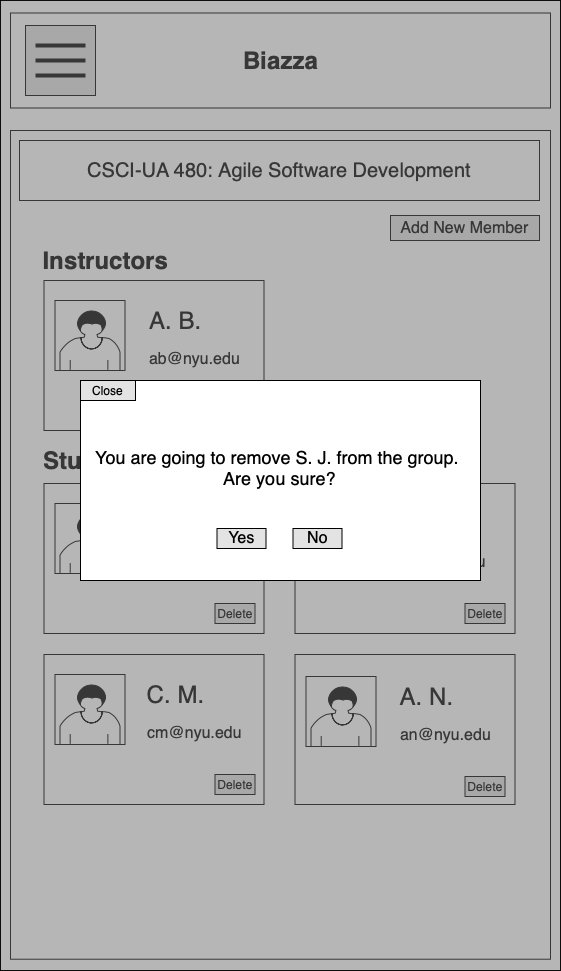

The diagram above was exported from draw.io. Its source (the exported page's mxGraphModel, read from the mxfile embedded in the PNG):
<mxGraphModel dx="1572" dy="1078" grid="1" gridSize="10" guides="1" tooltips="1" connect="1" arrows="1" fold="1" page="1" pageScale="1" pageWidth="850" pageHeight="1100" math="0" shadow="0">
  <root>
    <mxCell id="rx63in1qBJyFRPiEgEae-0" />
    <mxCell id="rx63in1qBJyFRPiEgEae-1" parent="rx63in1qBJyFRPiEgEae-0" />
    <mxCell id="GF_AmOAX-wkx30GP7EnI-0" value="" style="rounded=0;whiteSpace=wrap;html=1;" vertex="1" parent="rx63in1qBJyFRPiEgEae-1">
      <mxGeometry x="170" y="50" width="560" height="970" as="geometry" />
    </mxCell>
    <mxCell id="GF_AmOAX-wkx30GP7EnI-1" value="" style="rounded=0;whiteSpace=wrap;html=1;" vertex="1" parent="rx63in1qBJyFRPiEgEae-1">
      <mxGeometry x="180" y="180" width="540" height="828.72" as="geometry" />
    </mxCell>
    <mxCell id="rx63in1qBJyFRPiEgEae-4" value="Members" style="text;strokeColor=none;fillColor=none;html=1;fontSize=24;fontStyle=1;verticalAlign=middle;align=center;" parent="rx63in1qBJyFRPiEgEae-1" vertex="1">
      <mxGeometry x="400" y="100" width="100" height="40" as="geometry" />
    </mxCell>
    <mxCell id="rx63in1qBJyFRPiEgEae-5" value="" style="whiteSpace=wrap;html=1;aspect=fixed;" parent="rx63in1qBJyFRPiEgEae-1" vertex="1">
      <mxGeometry x="195" y="85" width="70" height="70" as="geometry" />
    </mxCell>
    <mxCell id="rx63in1qBJyFRPiEgEae-6" value="" style="line;strokeWidth=4;html=1;perimeter=backbonePerimeter;points=[];outlineConnect=0;" parent="rx63in1qBJyFRPiEgEae-1" vertex="1">
      <mxGeometry x="205" y="100" width="50" height="10" as="geometry" />
    </mxCell>
    <mxCell id="rx63in1qBJyFRPiEgEae-7" value="" style="line;strokeWidth=4;html=1;perimeter=backbonePerimeter;points=[];outlineConnect=0;" parent="rx63in1qBJyFRPiEgEae-1" vertex="1">
      <mxGeometry x="205" y="115" width="50" height="10" as="geometry" />
    </mxCell>
    <mxCell id="rx63in1qBJyFRPiEgEae-8" value="" style="line;strokeWidth=4;html=1;perimeter=backbonePerimeter;points=[];outlineConnect=0;" parent="rx63in1qBJyFRPiEgEae-1" vertex="1">
      <mxGeometry x="205" y="130" width="50" height="10" as="geometry" />
    </mxCell>
    <mxCell id="rx63in1qBJyFRPiEgEae-10" value="Instructors" style="text;strokeColor=none;fillColor=none;html=1;fontSize=24;fontStyle=1;verticalAlign=middle;align=center;" parent="rx63in1qBJyFRPiEgEae-1" vertex="1">
      <mxGeometry x="220" y="210" width="100" height="40" as="geometry" />
    </mxCell>
    <mxCell id="rx63in1qBJyFRPiEgEae-18" value="&lt;span style=&quot;font-weight: normal&quot;&gt;S. J.&lt;/span&gt;" style="text;strokeColor=none;fillColor=none;html=1;fontSize=24;fontStyle=1;verticalAlign=middle;align=center;" parent="rx63in1qBJyFRPiEgEae-1" vertex="1">
      <mxGeometry x="290" y="530" width="100" height="40" as="geometry" />
    </mxCell>
    <mxCell id="rx63in1qBJyFRPiEgEae-19" value="&lt;span style=&quot;font-weight: normal&quot;&gt;&lt;font style=&quot;font-size: 16px&quot;&gt;sj@nyu.edu&lt;/font&gt;&lt;/span&gt;" style="text;strokeColor=none;fillColor=none;html=1;fontSize=24;fontStyle=1;verticalAlign=middle;align=center;" parent="rx63in1qBJyFRPiEgEae-1" vertex="1">
      <mxGeometry x="309" y="565" width="100" height="40" as="geometry" />
    </mxCell>
    <mxCell id="rx63in1qBJyFRPiEgEae-21" value="" style="rounded=0;whiteSpace=wrap;html=1;" parent="rx63in1qBJyFRPiEgEae-1" vertex="1">
      <mxGeometry x="471" y="530" width="70" height="70" as="geometry" />
    </mxCell>
    <mxCell id="rx63in1qBJyFRPiEgEae-22" value="&lt;span style=&quot;font-weight: normal&quot;&gt;A. N.&lt;/span&gt;" style="text;strokeColor=none;fillColor=none;html=1;fontSize=24;fontStyle=1;verticalAlign=middle;align=center;" parent="rx63in1qBJyFRPiEgEae-1" vertex="1">
      <mxGeometry x="541" y="530" width="100" height="40" as="geometry" />
    </mxCell>
    <mxCell id="rx63in1qBJyFRPiEgEae-23" value="&lt;span style=&quot;font-weight: normal&quot;&gt;&lt;font style=&quot;font-size: 16px&quot;&gt;an@nyu.edu&lt;/font&gt;&lt;/span&gt;" style="text;strokeColor=none;fillColor=none;html=1;fontSize=24;fontStyle=1;verticalAlign=middle;align=center;" parent="rx63in1qBJyFRPiEgEae-1" vertex="1">
      <mxGeometry x="560" y="565" width="100" height="40" as="geometry" />
    </mxCell>
    <mxCell id="rx63in1qBJyFRPiEgEae-25" value="" style="rounded=0;whiteSpace=wrap;html=1;" parent="rx63in1qBJyFRPiEgEae-1" vertex="1">
      <mxGeometry x="220" y="720" width="70" height="70" as="geometry" />
    </mxCell>
    <mxCell id="rx63in1qBJyFRPiEgEae-26" value="&lt;span style=&quot;font-weight: normal&quot;&gt;C. M.&lt;/span&gt;" style="text;strokeColor=none;fillColor=none;html=1;fontSize=24;fontStyle=1;verticalAlign=middle;align=center;" parent="rx63in1qBJyFRPiEgEae-1" vertex="1">
      <mxGeometry x="290" y="720" width="100" height="40" as="geometry" />
    </mxCell>
    <mxCell id="rx63in1qBJyFRPiEgEae-27" value="&lt;span style=&quot;font-weight: normal&quot;&gt;&lt;font style=&quot;font-size: 16px&quot;&gt;cm@nyu.edu&lt;/font&gt;&lt;/span&gt;" style="text;strokeColor=none;fillColor=none;html=1;fontSize=24;fontStyle=1;verticalAlign=middle;align=center;" parent="rx63in1qBJyFRPiEgEae-1" vertex="1">
      <mxGeometry x="309" y="755" width="100" height="40" as="geometry" />
    </mxCell>
    <mxCell id="rx63in1qBJyFRPiEgEae-29" value="" style="rounded=0;whiteSpace=wrap;html=1;" parent="rx63in1qBJyFRPiEgEae-1" vertex="1">
      <mxGeometry x="471" y="720" width="70" height="70" as="geometry" />
    </mxCell>
    <mxCell id="rx63in1qBJyFRPiEgEae-30" value="&lt;span style=&quot;font-weight: normal&quot;&gt;J. L.&lt;/span&gt;" style="text;strokeColor=none;fillColor=none;html=1;fontSize=24;fontStyle=1;verticalAlign=middle;align=center;" parent="rx63in1qBJyFRPiEgEae-1" vertex="1">
      <mxGeometry x="541" y="720" width="100" height="40" as="geometry" />
    </mxCell>
    <mxCell id="rx63in1qBJyFRPiEgEae-31" value="&lt;span style=&quot;font-weight: normal&quot;&gt;&lt;font style=&quot;font-size: 16px&quot;&gt;jl@nyu.edu&lt;/font&gt;&lt;/span&gt;" style="text;strokeColor=none;fillColor=none;html=1;fontSize=24;fontStyle=1;verticalAlign=middle;align=center;" parent="rx63in1qBJyFRPiEgEae-1" vertex="1">
      <mxGeometry x="560" y="755" width="100" height="40" as="geometry" />
    </mxCell>
    <mxCell id="rx63in1qBJyFRPiEgEae-32" value="" style="rounded=0;whiteSpace=wrap;html=1;shadow=0;labelBackgroundColor=#ffffff;fillColor=#FFFFFF;" parent="rx63in1qBJyFRPiEgEae-1" vertex="1">
      <mxGeometry x="560" y="205" width="149" height="25" as="geometry" />
    </mxCell>
    <mxCell id="rx63in1qBJyFRPiEgEae-33" value="&lt;font style=&quot;font-size: 16px&quot;&gt;Add New Member&lt;/font&gt;" style="text;html=1;strokeColor=none;fillColor=none;align=center;verticalAlign=middle;whiteSpace=wrap;rounded=0;shadow=0;labelBackgroundColor=#ffffff;" parent="rx63in1qBJyFRPiEgEae-1" vertex="1">
      <mxGeometry x="564.5" y="210" width="140" height="20" as="geometry" />
    </mxCell>
    <mxCell id="rx63in1qBJyFRPiEgEae-34" value="Delete" style="rounded=0;whiteSpace=wrap;html=1;shadow=0;labelBackgroundColor=#ffffff;fillColor=#FFFFFF;" parent="rx63in1qBJyFRPiEgEae-1" vertex="1">
      <mxGeometry x="380" y="630" width="40" height="20" as="geometry" />
    </mxCell>
    <mxCell id="rx63in1qBJyFRPiEgEae-35" value="Delete" style="rounded=0;whiteSpace=wrap;html=1;shadow=0;labelBackgroundColor=#ffffff;fillColor=#FFFFFF;" parent="rx63in1qBJyFRPiEgEae-1" vertex="1">
      <mxGeometry x="630" y="630" width="40" height="20" as="geometry" />
    </mxCell>
    <mxCell id="rx63in1qBJyFRPiEgEae-36" value="Delete" style="rounded=0;whiteSpace=wrap;html=1;shadow=0;labelBackgroundColor=#ffffff;fillColor=#FFFFFF;" parent="rx63in1qBJyFRPiEgEae-1" vertex="1">
      <mxGeometry x="380" y="820" width="40" height="20" as="geometry" />
    </mxCell>
    <mxCell id="rx63in1qBJyFRPiEgEae-37" value="Delete" style="rounded=0;whiteSpace=wrap;html=1;shadow=0;labelBackgroundColor=#ffffff;fillColor=#FFFFFF;" parent="rx63in1qBJyFRPiEgEae-1" vertex="1">
      <mxGeometry x="630" y="820" width="40" height="20" as="geometry" />
    </mxCell>
    <mxCell id="psWt8hHWlXsHllcRpDH6-1" value="Close" style="rounded=0;whiteSpace=wrap;html=1;shadow=0;labelBackgroundColor=#ffffff;fillColor=#FFFFFF;" parent="rx63in1qBJyFRPiEgEae-1" vertex="1">
      <mxGeometry x="300" y="470" width="50" height="20" as="geometry" />
    </mxCell>
    <mxCell id="psWt8hHWlXsHllcRpDH6-3" value="&lt;font style=&quot;font-size: 14px&quot;&gt;You are going to remove S. J. from the group. &lt;br&gt;Are you sure?&lt;/font&gt;" style="text;html=1;strokeColor=none;fillColor=none;align=center;verticalAlign=middle;whiteSpace=wrap;rounded=0;shadow=0;labelBackgroundColor=#ffffff;" parent="rx63in1qBJyFRPiEgEae-1" vertex="1">
      <mxGeometry x="300" y="510" width="310" height="80" as="geometry" />
    </mxCell>
    <mxCell id="psWt8hHWlXsHllcRpDH6-4" value="Yes" style="rounded=0;whiteSpace=wrap;html=1;shadow=0;labelBackgroundColor=#ffffff;fillColor=#FFFFFF;" parent="rx63in1qBJyFRPiEgEae-1" vertex="1">
      <mxGeometry x="390" y="610" width="49" height="20" as="geometry" />
    </mxCell>
    <mxCell id="psWt8hHWlXsHllcRpDH6-5" value="No" style="rounded=0;whiteSpace=wrap;html=1;shadow=0;labelBackgroundColor=#ffffff;fillColor=#FFFFFF;" parent="rx63in1qBJyFRPiEgEae-1" vertex="1">
      <mxGeometry x="460" y="610" width="49" height="20" as="geometry" />
    </mxCell>
    <mxCell id="bSVxUtc96WPCS2GWFHV5-1" value="" style="rounded=0;whiteSpace=wrap;html=1;" vertex="1" parent="rx63in1qBJyFRPiEgEae-1">
      <mxGeometry x="180" y="62.5" width="540" height="95" as="geometry" />
    </mxCell>
    <mxCell id="bSVxUtc96WPCS2GWFHV5-2" value="Biazza" style="text;strokeColor=none;fillColor=none;html=1;fontSize=24;fontStyle=1;verticalAlign=middle;align=center;" vertex="1" parent="rx63in1qBJyFRPiEgEae-1">
      <mxGeometry x="400" y="90" width="100" height="40" as="geometry" />
    </mxCell>
    <mxCell id="bSVxUtc96WPCS2GWFHV5-3" value="" style="whiteSpace=wrap;html=1;aspect=fixed;fillColor=#E3E3E3;labelBackgroundColor=none;" vertex="1" parent="rx63in1qBJyFRPiEgEae-1">
      <mxGeometry x="195" y="75" width="70" height="70" as="geometry" />
    </mxCell>
    <mxCell id="bSVxUtc96WPCS2GWFHV5-4" value="" style="line;strokeWidth=4;html=1;perimeter=backbonePerimeter;points=[];outlineConnect=0;" vertex="1" parent="rx63in1qBJyFRPiEgEae-1">
      <mxGeometry x="205" y="90" width="50" height="10" as="geometry" />
    </mxCell>
    <mxCell id="bSVxUtc96WPCS2GWFHV5-5" value="" style="line;strokeWidth=4;html=1;perimeter=backbonePerimeter;points=[];outlineConnect=0;" vertex="1" parent="rx63in1qBJyFRPiEgEae-1">
      <mxGeometry x="205" y="105" width="50" height="10" as="geometry" />
    </mxCell>
    <mxCell id="bSVxUtc96WPCS2GWFHV5-6" value="" style="line;strokeWidth=4;html=1;perimeter=backbonePerimeter;points=[];outlineConnect=0;" vertex="1" parent="rx63in1qBJyFRPiEgEae-1">
      <mxGeometry x="205" y="120" width="50" height="10" as="geometry" />
    </mxCell>
    <mxCell id="bSVxUtc96WPCS2GWFHV5-8" value="Instructors" style="text;strokeColor=none;fillColor=none;html=1;fontSize=24;fontStyle=1;verticalAlign=middle;align=center;" vertex="1" parent="rx63in1qBJyFRPiEgEae-1">
      <mxGeometry x="224.5" y="290" width="100" height="40" as="geometry" />
    </mxCell>
    <mxCell id="bSVxUtc96WPCS2GWFHV5-9" value="Students" style="text;strokeColor=none;fillColor=none;html=1;fontSize=24;fontStyle=1;verticalAlign=middle;align=center;" vertex="1" parent="rx63in1qBJyFRPiEgEae-1">
      <mxGeometry x="213.5" y="500" width="100" height="20" as="geometry" />
    </mxCell>
    <mxCell id="bSVxUtc96WPCS2GWFHV5-10" value="" style="rounded=0;whiteSpace=wrap;html=1;" vertex="1" parent="rx63in1qBJyFRPiEgEae-1">
      <mxGeometry x="213.5" y="330" width="220" height="150" as="geometry" />
    </mxCell>
    <mxCell id="bSVxUtc96WPCS2GWFHV5-11" value="" style="rounded=0;whiteSpace=wrap;html=1;" vertex="1" parent="rx63in1qBJyFRPiEgEae-1">
      <mxGeometry x="224.5" y="350" width="70" height="70" as="geometry" />
    </mxCell>
    <mxCell id="bSVxUtc96WPCS2GWFHV5-12" value="&lt;span style=&quot;font-weight: normal&quot;&gt;A. B.&lt;/span&gt;" style="text;strokeColor=none;fillColor=none;html=1;fontSize=24;fontStyle=1;verticalAlign=middle;align=center;" vertex="1" parent="rx63in1qBJyFRPiEgEae-1">
      <mxGeometry x="294.5" y="350" width="100" height="40" as="geometry" />
    </mxCell>
    <mxCell id="bSVxUtc96WPCS2GWFHV5-13" value="&lt;span style=&quot;font-weight: normal&quot;&gt;&lt;font style=&quot;font-size: 16px&quot;&gt;ab@nyu.edu&lt;/font&gt;&lt;/span&gt;" style="text;strokeColor=none;fillColor=none;html=1;fontSize=24;fontStyle=1;verticalAlign=middle;align=center;" vertex="1" parent="rx63in1qBJyFRPiEgEae-1">
      <mxGeometry x="313.5" y="385" width="100" height="40" as="geometry" />
    </mxCell>
    <mxCell id="bSVxUtc96WPCS2GWFHV5-14" value="" style="rounded=0;whiteSpace=wrap;html=1;" vertex="1" parent="rx63in1qBJyFRPiEgEae-1">
      <mxGeometry x="213.5" y="533" width="220" height="150" as="geometry" />
    </mxCell>
    <mxCell id="bSVxUtc96WPCS2GWFHV5-15" value="" style="rounded=0;whiteSpace=wrap;html=1;" vertex="1" parent="rx63in1qBJyFRPiEgEae-1">
      <mxGeometry x="224.5" y="553" width="70" height="70" as="geometry" />
    </mxCell>
    <mxCell id="bSVxUtc96WPCS2GWFHV5-16" value="&lt;span style=&quot;font-weight: normal&quot;&gt;S. J.&lt;/span&gt;" style="text;strokeColor=none;fillColor=none;html=1;fontSize=24;fontStyle=1;verticalAlign=middle;align=center;" vertex="1" parent="rx63in1qBJyFRPiEgEae-1">
      <mxGeometry x="294.5" y="553" width="100" height="40" as="geometry" />
    </mxCell>
    <mxCell id="bSVxUtc96WPCS2GWFHV5-17" value="&lt;span style=&quot;font-weight: normal&quot;&gt;&lt;font style=&quot;font-size: 16px&quot;&gt;sj@nyu.edu&lt;/font&gt;&lt;/span&gt;" style="text;strokeColor=none;fillColor=none;html=1;fontSize=24;fontStyle=1;verticalAlign=middle;align=center;" vertex="1" parent="rx63in1qBJyFRPiEgEae-1">
      <mxGeometry x="313.5" y="588" width="100" height="40" as="geometry" />
    </mxCell>
    <mxCell id="bSVxUtc96WPCS2GWFHV5-18" value="" style="rounded=0;whiteSpace=wrap;html=1;" vertex="1" parent="rx63in1qBJyFRPiEgEae-1">
      <mxGeometry x="464.5" y="533" width="220" height="150" as="geometry" />
    </mxCell>
    <mxCell id="bSVxUtc96WPCS2GWFHV5-19" value="" style="rounded=0;whiteSpace=wrap;html=1;" vertex="1" parent="rx63in1qBJyFRPiEgEae-1">
      <mxGeometry x="475.5" y="553" width="70" height="70" as="geometry" />
    </mxCell>
    <mxCell id="bSVxUtc96WPCS2GWFHV5-20" value="&lt;span style=&quot;font-weight: 400&quot;&gt;J. L.&lt;/span&gt;" style="text;strokeColor=none;fillColor=none;html=1;fontSize=24;fontStyle=1;verticalAlign=middle;align=center;" vertex="1" parent="rx63in1qBJyFRPiEgEae-1">
      <mxGeometry x="545.5" y="553" width="100" height="40" as="geometry" />
    </mxCell>
    <mxCell id="bSVxUtc96WPCS2GWFHV5-21" value="&lt;span style=&quot;font-weight: normal&quot;&gt;&lt;font style=&quot;font-size: 16px&quot;&gt;jl@nyu.edu&lt;/font&gt;&lt;/span&gt;" style="text;strokeColor=none;fillColor=none;html=1;fontSize=24;fontStyle=1;verticalAlign=middle;align=center;" vertex="1" parent="rx63in1qBJyFRPiEgEae-1">
      <mxGeometry x="564.5" y="588" width="100" height="40" as="geometry" />
    </mxCell>
    <mxCell id="bSVxUtc96WPCS2GWFHV5-22" value="" style="rounded=0;whiteSpace=wrap;html=1;" vertex="1" parent="rx63in1qBJyFRPiEgEae-1">
      <mxGeometry x="213.5" y="704" width="220" height="150" as="geometry" />
    </mxCell>
    <mxCell id="bSVxUtc96WPCS2GWFHV5-23" value="" style="rounded=0;whiteSpace=wrap;html=1;" vertex="1" parent="rx63in1qBJyFRPiEgEae-1">
      <mxGeometry x="224.5" y="724" width="70" height="70" as="geometry" />
    </mxCell>
    <mxCell id="bSVxUtc96WPCS2GWFHV5-24" value="&lt;span style=&quot;font-weight: normal&quot;&gt;C. M.&lt;/span&gt;" style="text;strokeColor=none;fillColor=none;html=1;fontSize=24;fontStyle=1;verticalAlign=middle;align=center;" vertex="1" parent="rx63in1qBJyFRPiEgEae-1">
      <mxGeometry x="294.5" y="724" width="100" height="40" as="geometry" />
    </mxCell>
    <mxCell id="bSVxUtc96WPCS2GWFHV5-25" value="&lt;span style=&quot;font-weight: normal&quot;&gt;&lt;font style=&quot;font-size: 16px&quot;&gt;cm@nyu.edu&lt;/font&gt;&lt;/span&gt;" style="text;strokeColor=none;fillColor=none;html=1;fontSize=24;fontStyle=1;verticalAlign=middle;align=center;" vertex="1" parent="rx63in1qBJyFRPiEgEae-1">
      <mxGeometry x="313.5" y="759" width="100" height="40" as="geometry" />
    </mxCell>
    <mxCell id="bSVxUtc96WPCS2GWFHV5-26" value="" style="rounded=0;whiteSpace=wrap;html=1;" vertex="1" parent="rx63in1qBJyFRPiEgEae-1">
      <mxGeometry x="464.5" y="704" width="220" height="150" as="geometry" />
    </mxCell>
    <mxCell id="bSVxUtc96WPCS2GWFHV5-27" value="" style="rounded=0;whiteSpace=wrap;html=1;" vertex="1" parent="rx63in1qBJyFRPiEgEae-1">
      <mxGeometry x="475.5" y="726" width="70" height="70" as="geometry" />
    </mxCell>
    <mxCell id="bSVxUtc96WPCS2GWFHV5-28" value="&lt;span style=&quot;font-weight: 400&quot;&gt;A. N.&lt;/span&gt;" style="text;strokeColor=none;fillColor=none;html=1;fontSize=24;fontStyle=1;verticalAlign=middle;align=center;" vertex="1" parent="rx63in1qBJyFRPiEgEae-1">
      <mxGeometry x="545.5" y="726" width="100" height="40" as="geometry" />
    </mxCell>
    <mxCell id="bSVxUtc96WPCS2GWFHV5-29" value="&lt;span style=&quot;font-weight: normal&quot;&gt;&lt;font style=&quot;font-size: 16px&quot;&gt;an@nyu.edu&lt;/font&gt;&lt;/span&gt;" style="text;strokeColor=none;fillColor=none;html=1;fontSize=24;fontStyle=1;verticalAlign=middle;align=center;" vertex="1" parent="rx63in1qBJyFRPiEgEae-1">
      <mxGeometry x="564.5" y="761" width="100" height="40" as="geometry" />
    </mxCell>
    <mxCell id="bSVxUtc96WPCS2GWFHV5-30" value="&lt;span style=&quot;white-space: normal ; font-size: 16px&quot;&gt;Add New Member&lt;/span&gt;" style="rounded=0;whiteSpace=wrap;html=1;shadow=0;labelBackgroundColor=none;fillColor=#E3E3E3;" vertex="1" parent="rx63in1qBJyFRPiEgEae-1">
      <mxGeometry x="560" y="265" width="149" height="25" as="geometry" />
    </mxCell>
    <mxCell id="bSVxUtc96WPCS2GWFHV5-31" value="Delete" style="rounded=0;whiteSpace=wrap;html=1;shadow=0;labelBackgroundColor=none;fillColor=#E3E3E3;" vertex="1" parent="rx63in1qBJyFRPiEgEae-1">
      <mxGeometry x="384.5" y="653" width="40" height="20" as="geometry" />
    </mxCell>
    <mxCell id="bSVxUtc96WPCS2GWFHV5-32" value="Delete" style="rounded=0;whiteSpace=wrap;html=1;shadow=0;labelBackgroundColor=none;fillColor=#E3E3E3;" vertex="1" parent="rx63in1qBJyFRPiEgEae-1">
      <mxGeometry x="634.5" y="653" width="40" height="20" as="geometry" />
    </mxCell>
    <mxCell id="bSVxUtc96WPCS2GWFHV5-33" value="Delete" style="rounded=0;whiteSpace=wrap;html=1;shadow=0;labelBackgroundColor=none;fillColor=#E3E3E3;" vertex="1" parent="rx63in1qBJyFRPiEgEae-1">
      <mxGeometry x="384.5" y="824" width="40" height="20" as="geometry" />
    </mxCell>
    <mxCell id="bSVxUtc96WPCS2GWFHV5-34" value="Delete" style="rounded=0;whiteSpace=wrap;html=1;shadow=0;labelBackgroundColor=none;fillColor=#E3E3E3;" vertex="1" parent="rx63in1qBJyFRPiEgEae-1">
      <mxGeometry x="634.5" y="826" width="40" height="20" as="geometry" />
    </mxCell>
    <mxCell id="bSVxUtc96WPCS2GWFHV5-35" value="" style="shape=mxgraph.bpmn.user_task;html=1;outlineConnect=0;" vertex="1" parent="rx63in1qBJyFRPiEgEae-1">
      <mxGeometry x="229.5" y="360" width="60" height="60" as="geometry" />
    </mxCell>
    <mxCell id="bSVxUtc96WPCS2GWFHV5-36" value="" style="shape=mxgraph.bpmn.user_task;html=1;outlineConnect=0;" vertex="1" parent="rx63in1qBJyFRPiEgEae-1">
      <mxGeometry x="229.5" y="563" width="60" height="60" as="geometry" />
    </mxCell>
    <mxCell id="bSVxUtc96WPCS2GWFHV5-37" value="" style="shape=mxgraph.bpmn.user_task;html=1;outlineConnect=0;" vertex="1" parent="rx63in1qBJyFRPiEgEae-1">
      <mxGeometry x="480.5" y="563" width="60" height="60" as="geometry" />
    </mxCell>
    <mxCell id="bSVxUtc96WPCS2GWFHV5-38" value="" style="shape=mxgraph.bpmn.user_task;html=1;outlineConnect=0;" vertex="1" parent="rx63in1qBJyFRPiEgEae-1">
      <mxGeometry x="229.5" y="734" width="60" height="60" as="geometry" />
    </mxCell>
    <mxCell id="bSVxUtc96WPCS2GWFHV5-39" value="" style="shape=mxgraph.bpmn.user_task;html=1;outlineConnect=0;" vertex="1" parent="rx63in1qBJyFRPiEgEae-1">
      <mxGeometry x="480.5" y="736" width="60" height="60" as="geometry" />
    </mxCell>
    <mxCell id="bSVxUtc96WPCS2GWFHV5-40" value="&lt;font style=&quot;font-size: 20px&quot;&gt;CSCI-UA 480: Agile Software Development&lt;/font&gt;" style="rounded=0;whiteSpace=wrap;html=1;" vertex="1" parent="rx63in1qBJyFRPiEgEae-1">
      <mxGeometry x="189" y="190" width="520" height="60" as="geometry" />
    </mxCell>
    <mxCell id="sFTDmg650GOlczjeS3g9-1" value="" style="rounded=0;whiteSpace=wrap;html=1;labelBackgroundColor=none;strokeColor=#000000;fillColor=#6E6E6E;gradientColor=none;fontColor=#FFFFFF;opacity=50;" vertex="1" parent="rx63in1qBJyFRPiEgEae-1">
      <mxGeometry x="170" y="50" width="560" height="970" as="geometry" />
    </mxCell>
    <mxCell id="sFTDmg650GOlczjeS3g9-0" value="" style="group" vertex="1" connectable="0" parent="rx63in1qBJyFRPiEgEae-1">
      <mxGeometry x="250" y="430" width="480" height="590" as="geometry" />
    </mxCell>
    <mxCell id="bSVxUtc96WPCS2GWFHV5-42" value="" style="rounded=0;whiteSpace=wrap;html=1;shadow=0;labelBackgroundColor=#ffffff;fillColor=#FFFFFF;" vertex="1" parent="sFTDmg650GOlczjeS3g9-0">
      <mxGeometry width="400" height="200" as="geometry" />
    </mxCell>
    <mxCell id="bSVxUtc96WPCS2GWFHV5-43" value="Close" style="rounded=0;whiteSpace=wrap;html=1;shadow=0;labelBackgroundColor=none;fillColor=#E3E3E3;" vertex="1" parent="sFTDmg650GOlczjeS3g9-0">
      <mxGeometry width="55" height="20" as="geometry" />
    </mxCell>
    <mxCell id="bSVxUtc96WPCS2GWFHV5-44" value="&lt;font style=&quot;font-size: 18px&quot;&gt;You are going to remove S. J. from the group.&amp;nbsp;&lt;br&gt;Are you sure?&lt;/font&gt;" style="text;html=1;align=center;" vertex="1" parent="sFTDmg650GOlczjeS3g9-0">
      <mxGeometry x="31.5" y="60" width="335" height="80" as="geometry" />
    </mxCell>
    <mxCell id="bSVxUtc96WPCS2GWFHV5-45" value="&lt;font style=&quot;font-size: 16px&quot;&gt;Yes&lt;/font&gt;" style="rounded=0;whiteSpace=wrap;html=1;shadow=0;labelBackgroundColor=none;fillColor=#E3E3E3;" vertex="1" parent="sFTDmg650GOlczjeS3g9-0">
      <mxGeometry x="136.5" y="148" width="49" height="20" as="geometry" />
    </mxCell>
    <mxCell id="bSVxUtc96WPCS2GWFHV5-46" value="&lt;font style=&quot;font-size: 16px&quot;&gt;No&lt;/font&gt;" style="rounded=0;whiteSpace=wrap;html=1;shadow=0;labelBackgroundColor=none;fillColor=#E3E3E3;" vertex="1" parent="sFTDmg650GOlczjeS3g9-0">
      <mxGeometry x="212.5" y="148" width="49" height="20" as="geometry" />
    </mxCell>
  </root>
</mxGraphModel>